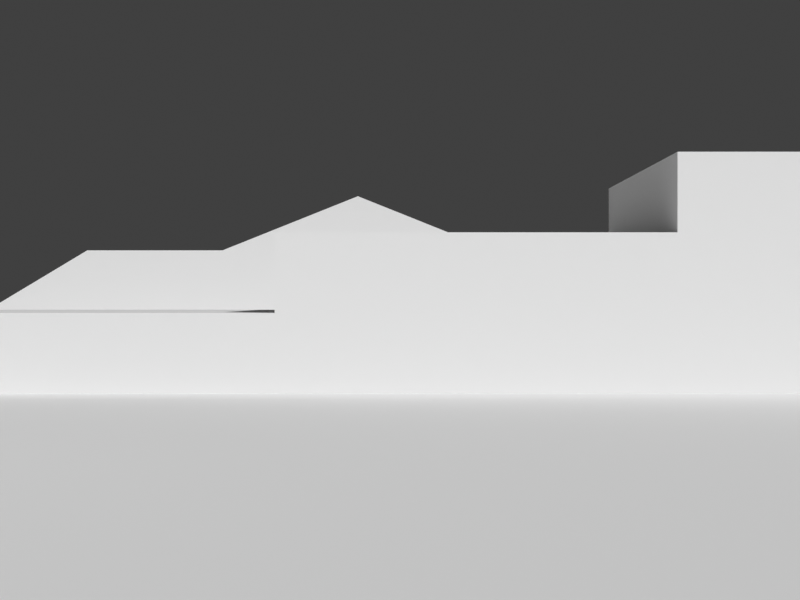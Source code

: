 # Source: ability_testing.blend  (saved by Blender 4.2.66; exported with 4.5.12 LTS)
import bpy
from mathutils import Matrix  # noqa: F401  (used for matrix-valued properties, if any)

bpy.ops.wm.read_factory_settings(use_empty=True)
scene = bpy.context.scene
scene.name = 'Scene'

# ---- collections
col_collection = bpy.data.collections.new('Collection'); scene.collection.children.link(col_collection)
col_cutscene = bpy.data.collections.new('Cutscene'); scene.collection.children.link(col_cutscene)

# ---- materials (node trees are filled in below, after node groups)
mat_checker = bpy.data.materials.new('checker')
mat_bar_test = bpy.data.materials.new('bar_test')
mat_terraintest_water = bpy.data.materials.new('terraintest_water')

# ---- material node trees

# ---- world
world_world = bpy.data.worlds.new('World'); scene.world = world_world
world_world.use_nodes = True; world_world.node_tree.nodes.clear()
_N = world_world.node_tree.nodes; _L = world_world.node_tree.links
n0 = _N.new('ShaderNodeOutputWorld'); n0.name = 'World Output'; n0.location = (300, 300)
n1 = _N.new('ShaderNodeBackground'); n1.name = 'Background'; n1.location = (10, 300)
n1.inputs[0].default_value = (0.05088, 0.05088, 0.05088, 1.0)
_L.new(n1.outputs[0], n0.inputs[0])
n0.is_active_output = True
world_world.color = (0.05088, 0.05088, 0.05088)
world_world.sun_shadow_jitter_overblur = 0.0

# ---- cameras
cam_camera = bpy.data.cameras.new('Camera')
cam_camera.lens = 55.0

# ---- meshes
me_plane = bpy.data.meshes.new('Plane')
me_plane.from_pydata([(-20.0, -20.0, 0.0), (20.0, -20.0, 0.0), (-20.0, 20.0, 0.0), (20.0, 20.0, 0.0), (-15.0, -20.0, 0.0), (-10.0, -20.0, 0.0), (-5.0, -20.0, 0.0), (0.0, -20.0, 0.0), (5.0, -20.0, 0.0), (10.0, -20.0, 0.0), (15.0, -20.0, 0.0), (15.0, 20.0, 0.0), (10.0, 20.0, 0.0), (5.0, 20.0, 0.0), (0.0, 20.0, 0.0), (-5.0, 20.0, 0.0), (-10.0, 20.0, 0.0), (-15.0, 20.0, 0.0), (-20.0, 15.0, 0.0), (-20.0, 10.0, 0.0), (-20.0, 5.0, 0.0), (-20.0, 0.0, 0.0), (-20.0, -5.0, 0.0), (-20.0, -10.0, 0.0), (-20.0, -15.0, 0.0), (20.0, -15.0, 0.0), (20.0, -10.0, 0.0), (20.0, -5.0, 0.0), (20.0, 0.0, 0.0), (20.0, 5.0, 0.0), (20.0, 10.0, 0.0), (20.0, 15.0, 0.0), (-15.0, -15.0, 0.0), (-15.0, -10.0, 0.0), (-5.0, -15.0, 3.0), (-15.0, 0.0, 0.0), (-15.0, 5.0, 0.0), (-15.0, 10.0, 0.0), (-15.0, 15.0, 0.0), (-10.0, -15.0, 0.0), (-10.0, -10.0, 0.0), (-10.0, -10.0, 3.0), (-5.0, -15.0, 0.0), (-5.0, -10.0, 0.0), (-5.0, 0.0, 0.0), (-5.0, 5.0, 0.0), (-5.0, 10.0, 0.0), (-5.0, 15.0, 0.0), (0.0, -15.0, 0.0), (0.0, -10.0, 0.0), (0.0, -5.0, 0.0), (0.0, 0.0, 0.0), (0.0, 5.0, 0.0), (0.0, 10.0, 0.0), (0.0, 15.0, 0.0), (5.0, -15.0, 0.0), (5.0, -10.0, 0.0), (5.0, -5.0, 0.0), (5.0, 0.0, 0.0), (5.0, 5.0, 0.0), (5.0, 10.0, 0.0), (5.0, 15.0, 0.0), (10.0, -5.0, 0.0), (10.0, 0.0, 0.0), (10.0, 5.0, 0.0), (10.0, 10.0, 0.0), (10.0, 15.0, 0.0), (15.0, -15.0, 0.0), (15.0, -10.0, 0.0), (15.0, -5.0, 0.0), (15.0, 0.0, 0.0), (15.0, 5.0, 0.0), (15.0, 10.0, 0.0), (15.0, 15.0, 0.0), (-15.0, 0.0, 1.0), (-15.0, 5.0, 3.0), (-15.0, 10.0, 6.0), (-15.0, 15.0, 10.0), (-10.0, -15.0, 3.0), (-10.0, 0.0, 1.0), (-10.0, 5.0, 3.0), (-10.0, 10.0, 6.0), (-10.0, 15.0, 10.0), (-10.0, 15.0, 0.0), (-10.0, 10.0, 0.0), (-10.0, 5.0, 0.0), (-10.0, 0.0, 0.0), (-5.0, -5.0, 0.0), (-15.0, -5.0, 0.0), (-10.0, -5.0, 0.0), (-5.0, -10.0, 3.0), (0.0, -15.0, 5.0), (0.0, -10.0, 5.0), (5.0, -15.0, 3.0), (5.0, -10.0, 3.0), (10.0, -15.0, 0.0), (10.0, -10.0, 0.0), (15.0, 20.0, 1.0), (10.0, 20.0, 1.0), (5.0, 20.0, 1.0), (0.0, 20.0, 1.0), (-5.0, 20.0, 1.0), (-5.0, 15.0, 1.0), (0.0, 15.0, 1.0), (5.0, 15.0, 1.0), (10.0, 15.0, 1.0), (15.0, 15.0, 1.0), (15.0, 20.0, 2.0), (10.0, 20.0, 2.0), (5.0, 20.0, 2.0), (0.0, 20.0, 2.0), (0.0, 15.0, 2.0), (5.0, 15.0, 2.0), (10.0, 15.0, 2.0), (15.0, 15.0, 2.0), (15.0, 20.0, 3.0), (10.0, 20.0, 3.0), (5.0, 20.0, 3.0), (5.0, 15.0, 3.0), (10.0, 15.0, 3.0), (15.0, 15.0, 3.0), (15.0, 20.0, 4.0), (10.0, 20.0, 4.0), (10.0, 15.0, 4.0), (15.0, 15.0, 4.0), (10.0, 10.0, -4.0), (10.0, 15.0, -4.0), (15.0, 10.0, -4.0), (15.0, 15.0, -4.0), (-5.0, 10.0, 6.0), (25.0, -20.0, 0.0), (25.0, 20.0, 0.0), (25.0, -15.0, 0.0), (25.0, -10.0, 0.0), (25.0, -5.0, 0.0), (25.0, 0.0, 0.0), (25.0, 5.0, 0.0), (25.0, 10.0, 0.0), (25.0, 15.0, 0.0), (30.0, -20.0, 0.0), (30.0, 20.0, 0.0), (30.0, -15.0, 0.0), (30.0, -10.0, 0.0), (30.0, -5.0, 0.0), (30.0, 0.0, 0.0), (30.0, 5.0, 0.0), (30.0, 10.0, 0.0), (30.0, 15.0, 0.0), (35.0, -20.0, 0.0), (35.0, 20.0, 0.0), (35.0, -15.0, 0.0), (35.0, -10.0, 0.0), (35.0, -5.0, 0.0), (35.0, 0.0, 0.0), (35.0, 5.0, 0.0), (35.0, 10.0, 0.0), (35.0, 15.0, 0.0), (40.0, -20.0, 0.0), (40.0, 20.0, 0.0), (40.0, -15.0, 0.0), (40.0, -10.0, 0.0), (40.0, -5.0, 0.0), (40.0, 0.0, 0.0), (40.0, 5.0, 0.0), (40.0, 10.0, 0.0), (40.0, 15.0, 0.0), (45.0, -20.0, 0.0), (45.0, 20.0, 0.0), (45.0, -15.0, 0.0), (45.0, -10.0, 0.0), (45.0, -5.0, 0.0), (45.0, 0.0, 0.0), (45.0, 5.0, 0.0), (45.0, 10.0, 0.0), (45.0, 15.0, 0.0), (50.0, -20.0, 0.0), (50.0, 20.0, 0.0), (50.0, -15.0, 0.0), (50.0, -10.0, 0.0), (50.0, -5.0, 0.0), (50.0, 0.0, 0.0), (50.0, 5.0, 0.0), (50.0, 10.0, 0.0), (50.0, 15.0, 0.0)], [], [(73, 31, 3, 11), (18, 38, 17, 2), (38, 83, 16, 17), (83, 47, 15, 16), (15, 47, 102, 101), (11, 12, 98, 97), (14, 15, 101, 100), (66, 73, 106, 105), (9, 10, 67, 95), (95, 67, 68, 96), (96, 68, 69, 62), (62, 69, 70, 63), (63, 70, 71, 64), (64, 71, 72, 65), (72, 73, 128, 127), (8, 9, 95, 55), (42, 48, 91, 34), (56, 96, 62, 57), (57, 62, 63, 58), (58, 63, 64, 59), (59, 64, 65, 60), (60, 65, 66, 61), (7, 8, 55, 48), (48, 55, 93, 91), (49, 56, 57, 50), (50, 57, 58, 51), (51, 58, 59, 52), (52, 59, 60, 53), (53, 60, 61, 54), (6, 7, 48, 42), (32, 39, 78), (43, 49, 50, 87), (87, 50, 51, 44), (44, 51, 52, 45), (45, 52, 53, 46), (46, 53, 54, 47), (5, 6, 42, 39), (55, 95, 93), (40, 43, 87, 89), (82, 81, 84, 83), (37, 36, 75, 76), (83, 38, 77, 82), (44, 45, 85, 86), (4, 5, 39, 32), (39, 42, 34, 78), (33, 40, 89, 88), (36, 35, 74, 75), (0, 4, 32, 24), (24, 32, 33, 23), (23, 33, 88, 22), (22, 88, 35, 21), (21, 35, 36, 20), (20, 36, 37, 19), (19, 37, 38, 18), (10, 1, 25, 67), (67, 25, 26, 68), (68, 26, 27, 69), (69, 27, 28, 70), (70, 28, 29, 71), (71, 29, 30, 72), (72, 30, 31, 73), (84, 81, 80, 85), (46, 47, 83, 84), (87, 44, 86, 89), (88, 89, 79, 74), (74, 79, 80, 75), (75, 80, 81, 76), (76, 81, 82, 77), (38, 37, 76, 77), (35, 88, 74), (45, 46, 84, 85), (85, 80, 79, 86), (86, 79, 89), (93, 95, 96, 94), (91, 93, 94, 92), (34, 91, 92, 90), (78, 34, 90, 41), (32, 78, 41, 33), (43, 40, 41, 90), (96, 56, 94), (40, 33, 41), (56, 49, 92, 94), (49, 43, 90, 92), (102, 103, 100, 101), (97, 98, 108, 107), (103, 104, 112, 111), (99, 100, 110, 109), (47, 54, 103, 102), (73, 11, 97, 106), (12, 13, 99, 98), (61, 66, 105, 104), (54, 61, 104, 103), (13, 14, 100, 99), (111, 112, 109, 110), (109, 112, 118, 117), (114, 107, 115, 120), (105, 106, 114, 113), (100, 103, 111, 110), (98, 99, 109, 108), (104, 105, 113, 112), (106, 97, 107, 114), (118, 119, 116, 117), (120, 115, 121, 124), (107, 108, 116, 115), (113, 114, 120, 119), (108, 109, 117, 116), (112, 113, 119, 118), (123, 124, 121, 122), (115, 116, 122, 121), (119, 120, 124, 123), (116, 119, 123, 122), (125, 127, 128, 126), (73, 66, 126, 128), (66, 65, 125, 126), (65, 72, 127, 125), (46, 129, 81, 84), (31, 30, 137, 138), (29, 28, 135, 136), (3, 31, 138, 131), (27, 26, 133, 134), (25, 1, 130, 132), (30, 29, 136, 137), (28, 27, 134, 135), (26, 25, 132, 133), (136, 135, 144, 145), (134, 133, 142, 143), (132, 130, 139, 141), (137, 136, 145, 146), (135, 134, 143, 144), (133, 132, 141, 142), (131, 138, 147, 140), (138, 137, 146, 147), (146, 145, 154, 155), (144, 143, 152, 153), (142, 141, 150, 151), (140, 147, 156, 149), (147, 146, 155, 156), (145, 144, 153, 154), (143, 142, 151, 152), (141, 139, 148, 150), (153, 152, 161, 162), (151, 150, 159, 160), (149, 156, 165, 158), (156, 155, 164, 165), (154, 153, 162, 163), (152, 151, 160, 161), (150, 148, 157, 159), (155, 154, 163, 164), (165, 164, 173, 174), (163, 162, 171, 172), (161, 160, 169, 170), (159, 157, 166, 168), (164, 163, 172, 173), (162, 161, 170, 171), (160, 159, 168, 169), (158, 165, 174, 167), (170, 169, 178, 179), (168, 166, 175, 177), (173, 172, 181, 182), (171, 170, 179, 180), (169, 168, 177, 178), (167, 174, 183, 176), (174, 173, 182, 183), (172, 171, 180, 181)])
me_plane.polygons.foreach_set('material_index', [0, 0, 0, 0, 0, 0, 0, 0, 0, 0, 0, 0, 0, 0, 0, 0, 0, 0, 0, 0, 0, 0, 0, 0, 0, 0, 0, 0, 0, 0, 0, 0, 0, 0, 0, 0, 0, 0, 0, 0, 0, 0, 0, 0, 0, 0, 0, 0, 0, 0, 0, 0, 0, 0, 0, 0, 0, 0, 0, 0, 0, 0, 0, 0, 0, 0, 0, 0, 0, 0, 0, 0, 0, 0, 0, 0, 0, 0, 0, 0, 0, 0, 0, 0, 0, 0, 0, 0, 0, 0, 0, 0, 0, 0, 0, 0, 0, 0, 0, 0, 0, 0, 0, 0, 0, 0, 0, 0, 0, 0, 0, 0, 0, 0, 0, 1, 0, 0, 0, 0, 0, 0, 0, 0, 0, 0, 0, 0, 0, 0, 0, 0, 0, 0, 0, 0, 0, 0, 0, 0, 0, 0, 0, 0, 0, 0, 0, 0, 0, 0, 0, 0, 0, 0, 0, 0, 0, 0, 0, 0, 0, 0, 0, 0])
_uv = me_plane.uv_layers.new(name='UVMap')
_uv.uv.foreach_set('vector', [8.838, 8.549, 11.34, 8.549, 11.34, 11.05, 8.838, 11.05, -8.662, 8.549, -6.162, 8.549, -6.162, 11.05, -8.662, 11.05, -6.162, 8.549, -3.662, 8.549, -3.662, 11.05, -6.162, 11.05, -3.662, 8.549, -1.162, 8.549, -1.162, 11.05, -3.662, 11.05, 1.874, -0.5734, -0.626, -0.5734, -0.626, -0.07343, 1.874, -0.07343, 4.374, -0.5734, 1.874, -0.5734, 1.874, -0.07343, 4.374, -0.07343, -3.126, -0.5734, -5.626, -0.5734, -5.626, -0.07343, -3.126, -0.07343, 1.874, -0.5734, 4.374, -0.5734, 4.374, -0.07343, 1.874, -0.07343, 6.338, -8.951, 8.838, -8.951, 8.838, -6.451, 6.338, -6.451, 6.338, -6.451, 8.838, -6.451, 8.838, -3.951, 6.338, -3.951, 6.338, -3.951, 8.838, -3.951, 8.838, -1.451, 6.338, -1.451, 6.338, -1.451, 8.838, -1.451, 8.838, 1.049, 6.338, 1.049, 6.338, 1.049, 8.838, 1.049, 8.838, 3.549, 6.338, 3.549, 6.338, 3.549, 8.838, 3.549, 8.838, 6.049, 6.338, 6.049, -0.75, 1.5, 1.75, 1.5, 1.75, -0.5, -0.75, -0.5, 3.838, -8.951, 6.338, -8.951, 6.338, -6.451, 3.838, -6.451, -1.162, 0.1284, 1.338, 0.1284, 1.338, 2.628, -1.162, 1.628, 3.838, -3.951, 6.338, -3.951, 6.338, -1.451, 3.838, -1.451, 3.838, -1.451, 6.338, -1.451, 6.338, 1.049, 3.838, 1.049, 3.838, 1.049, 6.338, 1.049, 6.338, 3.549, 3.838, 3.549, 3.838, 3.549, 6.338, 3.549, 6.338, 6.049, 3.838, 6.049, 3.838, 6.049, 6.338, 6.049, 6.338, 8.549, 3.838, 8.549, 1.338, -8.951, 3.838, -8.951, 3.838, -6.451, 1.338, -6.451, 1.338, 0.1284, 3.838, 0.1284, 3.838, 1.628, 1.338, 2.628, 1.338, -3.951, 3.838, -3.951, 3.838, -1.451, 1.338, -1.451, 1.338, -1.451, 3.838, -1.451, 3.838, 1.049, 1.338, 1.049, 1.338, 1.049, 3.838, 1.049, 3.838, 3.549, 1.338, 3.549, 1.338, 3.549, 3.838, 3.549, 3.838, 6.049, 1.338, 6.049, 1.338, 6.049, 3.838, 6.049, 3.838, 8.549, 1.338, 8.549, -1.162, -8.951, 1.338, -8.951, 1.338, -6.451, -1.162, -6.451, -6.162, 0.1284, -3.662, 0.1284, -3.662, 1.628, -1.162, -3.951, 1.338, -3.951, 1.338, -1.451, -1.162, -1.451, -1.162, -1.451, 1.338, -1.451, 1.338, 1.049, -1.162, 1.049, -1.162, 1.049, 1.338, 1.049, 1.338, 3.549, -1.162, 3.549, -1.162, 3.549, 1.338, 3.549, 1.338, 6.049, -1.162, 6.049, -1.162, 6.049, 1.338, 6.049, 1.338, 8.549, -1.162, 8.549, -3.662, -8.951, -1.162, -8.951, -1.162, -6.451, -3.662, -6.451, 3.838, 0.1284, 6.338, 0.1284, 3.838, 1.628, -3.662, -3.951, -1.162, -3.951, -1.162, -1.451, -3.662, -1.451, 8.549, 5.128, 6.049, 3.128, 6.049, 0.1284, 8.549, 0.1284, 6.049, 0.1284, 3.549, 0.1284, 3.549, 1.628, 6.049, 3.128, -3.662, 0.1284, -6.162, 0.1284, -6.162, 5.128, -3.662, 5.128, -1.162, 1.049, -1.162, 3.549, -3.662, 3.549, -3.662, 1.049, -6.162, -8.951, -3.662, -8.951, -3.662, -6.451, -6.162, -6.451, -3.662, 0.1284, -1.162, 0.1284, -1.162, 1.628, -3.662, 1.628, -6.162, -3.951, -3.662, -3.951, -3.662, -1.451, -6.162, -1.451, 3.549, 0.1284, 1.049, 0.1284, 1.049, 0.6284, 3.549, 1.628, -8.662, -8.951, -6.162, -8.951, -6.162, -6.451, -8.662, -6.451, -8.662, -6.451, -6.162, -6.451, -6.162, -3.951, -8.662, -3.951, -8.662, -3.951, -6.162, -3.951, -6.162, -1.451, -8.662, -1.451, -8.662, -1.451, -6.162, -1.451, -6.162, 1.049, -8.662, 1.049, -8.662, 1.049, -6.162, 1.049, -6.162, 3.549, -8.662, 3.549, -8.662, 3.549, -6.162, 3.549, -6.162, 6.049, -8.662, 6.049, -8.662, 6.049, -6.162, 6.049, -6.162, 8.549, -8.662, 8.549, 8.838, -8.951, 11.34, -8.951, 11.34, -6.451, 8.838, -6.451, 8.838, -6.451, 11.34, -6.451, 11.34, -3.951, 8.838, -3.951, 8.838, -3.951, 11.34, -3.951, 11.34, -1.451, 8.838, -1.451, 8.838, -1.451, 11.34, -1.451, 11.34, 1.049, 8.838, 1.049, 8.838, 1.049, 11.34, 1.049, 11.34, 3.549, 8.838, 3.549, 8.838, 3.549, 11.34, 3.549, 11.34, 6.049, 8.838, 6.049, 8.838, 6.049, 11.34, 6.049, 11.34, 8.549, 8.838, 8.549, 6.049, 0.1284, 6.049, 3.128, 3.549, 1.628, 3.549, 0.1284, -1.162, 6.049, -1.162, 8.549, -3.662, 8.549, -3.662, 6.049, -1.162, -1.451, -1.162, 1.049, -3.662, 1.049, -3.662, -1.451, -6.162, -1.451, -3.662, -1.451, -3.662, 1.049, -6.162, 1.049, -6.162, 1.049, -3.662, 1.049, -3.662, 3.549, -6.162, 3.549, -6.162, 3.549, -3.662, 3.549, -3.662, 6.049, -6.162, 6.049, -6.162, 6.049, -3.662, 6.049, -3.662, 8.549, -6.162, 8.549, 8.549, 0.1284, 6.049, 0.1284, 6.049, 3.128, 8.549, 5.128, 1.049, 0.1284, -1.451, 0.1284, 1.049, 0.6284, -1.162, 3.549, -1.162, 6.049, -3.662, 6.049, -3.662, 3.549, 3.549, 0.1284, 3.549, 1.628, 1.049, 0.6284, 1.049, 0.1284, 1.049, 0.1284, 1.049, 0.6284, -1.451, 0.1284, 3.838, -6.451, 6.338, -6.451, 6.338, -3.951, 3.838, -3.951, 1.338, -6.451, 3.838, -6.451, 3.838, -3.951, 1.338, -3.951, -1.162, -6.451, 1.338, -6.451, 1.338, -3.951, -1.162, -3.951, -3.662, -6.451, -1.162, -6.451, -1.162, -3.951, -3.662, -3.951, -6.162, -6.451, -3.662, -6.451, -3.662, -3.951, -6.162, -3.951, -1.162, 0.1284, -3.662, 0.1284, -3.662, 1.628, -1.162, 1.628, 6.338, 0.1284, 3.838, 0.1284, 3.838, 1.628, -3.662, 0.1284, -6.162, 0.1284, -3.662, 1.628, 3.838, 0.1284, 1.338, 0.1284, 1.338, 2.628, 3.838, 1.628, 1.338, 0.1284, -1.162, 0.1284, -1.162, 1.628, 1.338, 2.628, -5.626, -0.9484, -3.126, -0.9484, -3.126, 1.552, -5.626, 1.552, 4.374, -0.07343, 1.874, -0.07343, 1.874, 0.4266, 4.374, 0.4266, -3.126, -0.07343, -0.626, -0.07343, -0.626, 0.4266, -3.126, 0.4266, -0.626, -0.07343, -3.126, -0.07343, -3.126, 0.4266, -0.626, 0.4266, -5.626, -0.5734, -3.126, -0.5734, -3.126, -0.07343, -5.626, -0.07343, -0.626, -0.5734, 1.874, -0.5734, 1.874, -0.07343, -0.626, -0.07343, 1.874, -0.5734, -0.626, -0.5734, -0.626, -0.07343, 1.874, -0.07343, -0.626, -0.5734, 1.874, -0.5734, 1.874, -0.07343, -0.626, -0.07343, -3.126, -0.5734, -0.626, -0.5734, -0.626, -0.07343, -3.126, -0.07343, -0.626, -0.5734, -3.126, -0.5734, -3.126, -0.07343, -0.626, -0.07343, -3.126, -0.9484, -0.626, -0.9484, -0.626, 1.552, -3.126, 1.552, 1.874, 0.4266, -0.626, 0.4266, -0.626, 0.9266, 1.874, 0.9266, -0.626, 0.4266, 1.874, 0.4266, 1.874, 0.9266, -0.626, 0.9266, 1.874, -0.07343, 4.374, -0.07343, 4.374, 0.4266, 1.874, 0.4266, 1.874, -0.07343, -0.626, -0.07343, -0.626, 0.4266, 1.874, 0.4266, 1.874, -0.07343, -0.626, -0.07343, -0.626, 0.4266, 1.874, 0.4266, -0.626, -0.07343, 1.874, -0.07343, 1.874, 0.4266, -0.626, 0.4266, -0.626, -0.07343, 1.874, -0.07343, 1.874, 0.4266, -0.626, 0.4266, -0.626, -0.9484, 1.874, -0.9484, 1.874, 1.552, -0.626, 1.552, -0.626, 0.9266, 1.874, 0.9266, 1.874, 1.427, -0.626, 1.427, 4.374, 0.4266, 1.874, 0.4266, 1.874, 0.9266, 4.374, 0.9266, 1.874, 0.4266, 4.374, 0.4266, 4.374, 0.9266, 1.874, 0.9266, 1.874, 0.4266, -0.626, 0.4266, -0.626, 0.9266, 1.874, 0.9266, -0.626, 0.4266, 1.874, 0.4266, 1.874, 0.9266, -0.626, 0.9266, 1.874, -0.9484, 4.374, -0.9484, 4.374, 1.552, 1.874, 1.552, 4.374, 0.9266, 1.874, 0.9266, 1.874, 1.427, 4.374, 1.427, 1.874, 0.9266, 4.374, 0.9266, 4.374, 1.427, 1.874, 1.427, 1.874, 0.9266, -0.626, 0.9266, -0.626, 1.427, 1.874, 1.427, 6.338, 6.049, 8.838, 6.049, 8.838, 8.549, 6.338, 8.549, 1.75, 1.5, -0.75, 1.5, -0.75, -0.5, 1.75, -0.5, 1.75, 1.5, -0.75, 1.5, -0.75, -0.5, 1.75, -0.5, -0.75, 1.5, 1.75, 1.5, 1.75, -0.5, -0.75, -0.5, 4.5, -3.5, 4.5, 4.5, -3.5, 4.5, -3.5, -3.5, -6.34, 6.837, -6.34, 4.571, -4.074, 4.571, -4.074, 6.837, -6.34, 2.305, -6.34, 0.03928, -4.074, 0.03928, -4.074, 2.305, -6.34, 9.103, -6.34, 6.837, -4.074, 6.837, -4.074, 9.103, -6.34, -2.227, -6.34, -4.492, -4.074, -4.492, -4.074, -2.227, -6.34, -6.758, -6.34, -9.024, -4.074, -9.024, -4.074, -6.758, -6.34, 4.571, -6.34, 2.305, -4.074, 2.305, -4.074, 4.571, -6.34, 0.03928, -6.34, -2.227, -4.074, -2.227, -4.074, 0.03928, -6.34, -4.492, -6.34, -6.758, -4.074, -6.758, -4.074, -4.492, -4.074, 2.305, -4.074, 0.03928, -1.808, 0.03928, -1.808, 2.305, -4.074, -2.227, -4.074, -4.492, -1.808, -4.492, -1.808, -2.227, -4.074, -6.758, -4.074, -9.024, -1.808, -9.024, -1.808, -6.758, -4.074, 4.571, -4.074, 2.305, -1.808, 2.305, -1.808, 4.571, -4.074, 0.03928, -4.074, -2.227, -1.808, -2.227, -1.808, 0.03928, -4.074, -4.492, -4.074, -6.758, -1.808, -6.758, -1.808, -4.492, -4.074, 9.103, -4.074, 6.837, -1.808, 6.837, -1.808, 9.103, -4.074, 6.837, -4.074, 4.571, -1.808, 4.571, -1.808, 6.837, -1.808, 4.571, -1.808, 2.305, 0.4577, 2.305, 0.4577, 4.571, -1.808, 0.03928, -1.808, -2.227, 0.4577, -2.227, 0.4577, 0.03928, -1.808, -4.492, -1.808, -6.758, 0.4577, -6.758, 0.4577, -4.492, -1.808, 9.103, -1.808, 6.837, 0.4577, 6.837, 0.4577, 9.103, -1.808, 6.837, -1.808, 4.571, 0.4577, 4.571, 0.4577, 6.837, -1.808, 2.305, -1.808, 0.03928, 0.4577, 0.03928, 0.4577, 2.305, -1.808, -2.227, -1.808, -4.492, 0.4577, -4.492, 0.4577, -2.227, -1.808, -6.758, -1.808, -9.024, 0.4577, -9.024, 0.4577, -6.758, 0.4577, 0.03928, 0.4577, -2.227, 2.724, -2.227, 2.724, 0.03928, 0.4577, -4.492, 0.4577, -6.758, 2.724, -6.758, 2.724, -4.492, 0.4577, 9.103, 0.4577, 6.837, 2.724, 6.837, 2.724, 9.103, 0.4577, 6.837, 0.4577, 4.571, 2.724, 4.571, 2.724, 6.837, 0.4577, 2.305, 0.4577, 0.03928, 2.724, 0.03928, 2.724, 2.305, 0.4577, -2.227, 0.4577, -4.492, 2.724, -4.492, 2.724, -2.227, 0.4577, -6.758, 0.4577, -9.024, 2.724, -9.024, 2.724, -6.758, 0.4577, 4.571, 0.4577, 2.305, 2.724, 2.305, 2.724, 4.571, 2.724, 6.837, 2.724, 4.571, 4.989, 4.571, 4.989, 6.837, 2.724, 2.305, 2.724, 0.03928, 4.989, 0.03928, 4.989, 2.305, 2.724, -2.227, 2.724, -4.492, 4.989, -4.492, 4.989, -2.227, 2.724, -6.758, 2.724, -9.024, 4.989, -9.024, 4.989, -6.758, 2.724, 4.571, 2.724, 2.305, 4.989, 2.305, 4.989, 4.571, 2.724, 0.03928, 2.724, -2.227, 4.989, -2.227, 4.989, 0.03928, 2.724, -4.492, 2.724, -6.758, 4.989, -6.758, 4.989, -4.492, 2.724, 9.103, 2.724, 6.837, 4.989, 6.837, 4.989, 9.103, 4.989, -2.227, 4.989, -4.492, 7.255, -4.492, 7.255, -2.227, 4.989, -6.758, 4.989, -9.024, 7.255, -9.024, 7.255, -6.758, 4.989, 4.571, 4.989, 2.305, 7.255, 2.305, 7.255, 4.571, 4.989, 0.03928, 4.989, -2.227, 7.255, -2.227, 7.255, 0.03928, 4.989, -4.492, 4.989, -6.758, 7.255, -6.758, 7.255, -4.492, 4.989, 9.103, 4.989, 6.837, 7.255, 6.837, 7.255, 9.103, 4.989, 6.837, 4.989, 4.571, 7.255, 4.571, 7.255, 6.837, 4.989, 2.305, 4.989, 0.03928, 7.255, 0.03928, 7.255, 2.305])
_ca = me_plane.color_attributes.new('Col', 'FLOAT_COLOR', 'POINT')
_ca.data.foreach_set('color', [0.8288, 0.8288, 0.8288, 1.0, 1.0, 1.0, 1.0, 1.0, 1.0, 1.0, 1.0, 1.0, 1.0, 1.0, 1.0, 1.0, 0.8502, 0.8502, 0.8502, 1.0, 0.8716, 0.8716, 0.8716, 1.0, 0.893, 0.893, 0.893, 1.0, 0.9144, 0.9144, 0.9144, 1.0, 0.9358, 0.9358, 0.9358, 1.0, 0.9572, 0.9572, 0.9572, 1.0, 0.9786, 0.9786, 0.9786, 1.0, 1.0, 1.0, 1.0, 1.0, 1.0, 1.0, 1.0, 1.0, 1.0, 1.0, 1.0, 1.0, 1.0, 1.0, 1.0, 1.0, 1.0, 1.0, 1.0, 1.0, 1.0, 1.0, 1.0, 1.0, 1.0, 1.0, 1.0, 1.0, 0.9786, 0.9786, 0.9786, 1.0, 0.9572, 0.9572, 0.9572, 1.0, 0.9358, 0.9358, 0.9358, 1.0, 0.9144, 0.9144, 0.9144, 1.0, 0.8952, 0.8953, 0.8953, 1.0, 1.0, 1.0, 1.0, 1.0, 0.8608, 0.8608, 0.8608, 1.0, 1.0, 1.0, 1.0, 1.0, 1.0, 1.0, 1.0, 1.0, 1.0, 1.0, 1.0, 1.0, 1.0, 1.0, 1.0, 1.0, 1.0, 1.0, 1.0, 1.0, 1.0, 1.0, 1.0, 1.0, 1.0, 1.0, 1.0, 1.0, 1.0, 1.0, 1.0, 1.0, 1.0, 1.0, 1.0, 1.0, 0.953, 0.953, 0.953, 1.0, 0.9251, 0.9251, 0.9251, 1.0, 0.9438, 0.9438, 0.9438, 1.0, 0.9625, 0.9626, 0.9626, 1.0, 0.9813, 0.9813, 0.9813, 1.0, 1.0, 1.0, 1.0, 1.0, 1.0, 1.0, 1.0, 1.0, 1.0, 1.0, 1.0, 1.0, 0.953, 0.953, 0.953, 1.0, 1.0, 1.0, 1.0, 1.0, 0.9465, 0.9465, 0.9465, 1.0, 0.9599, 0.9599, 0.9599, 1.0, 0.9732, 0.9733, 0.9733, 1.0, 0.9866, 0.9866, 0.9866, 1.0, 1.0, 1.0, 1.0, 1.0, 1.0, 1.0, 1.0, 1.0, 1.0, 1.0, 1.0, 1.0, 0.9572, 0.9572, 0.9572, 1.0, 0.9679, 0.9679, 0.9679, 1.0, 0.9786, 0.9786, 0.9786, 1.0, 0.9893, 0.9893, 0.9893, 1.0, 0.9438, 0.9438, 0.9438, 1.0, 0.9519, 0.9519, 0.9519, 1.0, 0.9599, 0.9599, 0.9599, 1.0, 0.9679, 0.9679, 0.9679, 1.0, 0.9759, 0.9759, 0.9759, 1.0, 0.9839, 0.984, 0.984, 1.0, 0.992, 0.992, 0.992, 1.0, 0.9732, 0.9733, 0.9733, 1.0, 0.9786, 0.9786, 0.9786, 1.0, 0.9839, 0.984, 0.984, 1.0, 0.9893, 0.9893, 0.9893, 1.0, 0.9946, 0.9946, 0.9946, 1.0, 0.9813, 0.9813, 0.9813, 1.0, 0.9839, 0.984, 0.984, 1.0, 0.9866, 0.9866, 0.9866, 1.0, 0.9893, 0.9893, 0.9893, 1.0, 0.992, 0.992, 0.992, 1.0, 0.9946, 0.9946, 0.9946, 1.0, 0.9973, 0.9973, 0.9973, 1.0, 0.9999, 0.7865, 0.04275, 1.0, 1.0, 0.2836, 0.01305, 1.0, 0.9998, 0.06091, 0.006041, 1.0, 0.505, 0.005171, 0.02113, 1.0, 1.0, 1.0, 1.0, 1.0, 1.0, 0.7863, 0.03239, 1.0, 1.0, 0.2836, 0.01221, 1.0, 1.0, 0.06088, 0.005491, 1.0, 0.505, 0.004859, 0.02105, 1.0, 0.9866, 0.9866, 0.9866, 1.0, 0.9732, 0.9733, 0.9733, 1.0, 0.9599, 0.9599, 0.9599, 1.0, 0.9465, 0.9465, 0.9465, 1.0, 0.5589, 1.0, 0.01114, 1.0, 1.0, 1.0, 1.0, 1.0, 0.5589, 1.0, 0.01114, 1.0, 1.0, 1.0, 1.0, 1.0, 1.0, 1.0, 1.0, 1.0, 1.0, 1.0, 1.0, 1.0, 0.9438, 0.9438, 0.9438, 1.0, 0.9519, 0.9519, 0.9519, 1.0, 0.9626, 0.9626, 0.9626, 1.0, 0.9679, 0.9679, 0.9679, 1.0, 1.0, 1.0, 1.0, 1.0, 1.0, 1.0, 1.0, 1.0, 1.0, 1.0, 1.0, 1.0, 1.0, 1.0, 1.0, 1.0, 1.0, 1.0, 1.0, 1.0, 0.9866, 0.9866, 0.9866, 1.0, 0.9893, 0.9893, 0.9893, 1.0, 0.992, 0.992, 0.992, 1.0, 0.9946, 0.9946, 0.9946, 1.0, 0.9973, 0.9973, 0.9973, 1.0, 1.0, 1.0, 1.0, 1.0, 1.0, 1.0, 1.0, 1.0, 1.0, 1.0, 1.0, 1.0, 1.0, 1.0, 1.0, 1.0, 0.9893, 0.9893, 0.9893, 1.0, 0.992, 0.992, 0.992, 1.0, 0.9946, 0.9946, 0.9946, 1.0, 0.9973, 0.9973, 0.9973, 1.0, 1.0, 1.0, 1.0, 1.0, 1.0, 1.0, 1.0, 1.0, 1.0, 1.0, 1.0, 1.0, 0.992, 0.992, 0.992, 1.0, 0.9946, 0.9946, 0.9946, 1.0, 0.9973, 0.9973, 0.9973, 1.0, 1.0, 1.0, 1.0, 1.0, 1.0, 1.0, 1.0, 1.0, 0.9946, 0.9946, 0.9946, 1.0, 0.9973, 0.9973, 0.9973, 1.0, 0.9893, 0.9893, 0.9893, 1.0, 0.9946, 0.9946, 0.9946, 1.0, 0.9946, 0.9946, 0.9946, 1.0, 0.9973, 0.9973, 0.9973, 1.0, 1.0, 0.06088, 0.005491, 1.0, 1.0, 1.0, 1.0, 1.0, 1.0, 1.0, 1.0, 1.0, 1.0, 1.0, 1.0, 1.0, 1.0, 1.0, 1.0, 1.0, 1.0, 1.0, 1.0, 1.0, 1.0, 1.0, 1.0, 1.0, 1.0, 1.0, 1.0, 1.0, 1.0, 1.0, 1.0, 1.0, 1.0, 1.0, 1.0, 1.0, 1.0, 1.0, 1.0, 1.0, 1.0, 1.0, 1.0, 1.0, 1.0, 1.0, 1.0, 1.0, 1.0, 1.0, 1.0, 1.0, 1.0, 1.0, 1.0, 1.0, 1.0, 1.0, 1.0, 1.0, 1.0, 1.0, 1.0, 1.0, 1.0, 1.0, 1.0, 1.0, 1.0, 1.0, 1.0, 1.0, 1.0, 1.0, 1.0, 1.0, 1.0, 1.0, 1.0, 1.0, 1.0, 1.0, 1.0, 1.0, 1.0, 1.0, 1.0, 1.0, 1.0, 1.0, 1.0, 1.0, 1.0, 1.0, 1.0, 1.0, 1.0, 1.0, 1.0, 1.0, 1.0, 1.0, 1.0, 1.0, 1.0, 1.0, 1.0, 1.0, 1.0, 1.0, 1.0, 1.0, 1.0, 1.0, 1.0, 1.0, 1.0, 1.0, 1.0, 1.0, 1.0, 1.0, 1.0, 1.0, 1.0, 1.0, 1.0, 1.0, 1.0, 1.0, 1.0, 1.0, 1.0, 1.0, 1.0, 1.0, 1.0, 1.0, 1.0, 1.0, 1.0, 1.0, 1.0, 1.0, 1.0, 1.0, 1.0, 1.0, 1.0, 1.0, 1.0, 1.0, 1.0, 1.0, 1.0, 1.0, 1.0, 1.0, 1.0, 1.0, 1.0, 1.0, 1.0, 1.0, 1.0, 1.0, 1.0, 1.0, 1.0, 1.0, 1.0, 1.0, 1.0, 1.0, 1.0, 1.0, 1.0, 1.0, 1.0, 1.0, 1.0, 1.0, 1.0, 1.0, 1.0, 1.0, 1.0, 1.0, 1.0, 1.0, 1.0, 1.0, 1.0, 1.0, 1.0, 1.0, 1.0, 1.0, 1.0, 1.0, 1.0, 1.0, 1.0, 1.0, 1.0, 1.0, 1.0, 1.0, 1.0, 1.0, 1.0, 1.0, 1.0, 1.0, 1.0, 1.0])
_ca = me_plane.color_attributes.new('Alpha', 'FLOAT_COLOR', 'POINT')
_ca.data.foreach_set('color', [0.0, 0.0, 0.0, 1.0, 0.0, 0.0, 0.0, 1.0, 0.0, 0.0, 0.0, 1.0, 0.0, 0.0, 0.0, 1.0, 0.0, 0.0, 0.0, 1.0, 0.0, 0.0, 0.0, 1.0, 0.0, 0.0, 0.0, 1.0, 0.0, 0.0, 0.0, 1.0, 0.0, 0.0, 0.0, 1.0, 0.0, 0.0, 0.0, 1.0, 0.0, 0.0, 0.0, 1.0, 0.0, 0.0, 0.0, 1.0, 0.0, 0.0, 0.0, 1.0, 0.0, 0.0, 0.0, 1.0, 0.0, 0.0, 0.0, 1.0, 0.0, 0.0, 0.0, 1.0, 0.0, 0.0, 0.0, 1.0, 0.0, 0.0, 0.0, 1.0, 0.0, 0.0, 0.0, 1.0, 0.0, 0.0, 0.0, 1.0, 0.0, 0.0, 0.0, 1.0, 0.0, 0.0, 0.0, 1.0, 0.0, 0.0, 0.0, 1.0, 0.0, 0.0, 0.0, 1.0, 0.0, 0.0, 0.0, 1.0, 0.0, 0.0, 0.0, 1.0, 0.0, 0.0, 0.0, 1.0, 0.0, 0.0, 0.0, 1.0, 0.0, 0.0, 0.0, 1.0, 0.0, 0.0, 0.0, 1.0, 0.0, 0.0, 0.0, 1.0, 0.0, 0.0, 0.0, 1.0, 0.0, 0.0, 0.0, 1.0, 0.0, 0.0, 0.0, 1.0, 0.0, 0.0, 0.0, 1.0, 0.0, 0.0, 0.0, 1.0, 0.0, 0.0, 0.0, 1.0, 0.0, 0.0, 0.0, 1.0, 0.0, 0.0, 0.0, 1.0, 0.0, 0.0, 0.0, 1.0, 0.0, 0.0, 0.0, 1.0, 0.0, 0.0, 0.0, 1.0, 0.0, 0.0, 0.0, 1.0, 0.0, 0.0, 0.0, 1.0, 0.0, 0.0, 0.0, 1.0, 0.0, 0.0, 0.0, 1.0, 0.0, 0.0, 0.0, 1.0, 0.0, 0.0, 0.0, 1.0, 0.0, 0.0, 0.0, 1.0, 0.0, 0.0, 0.0, 1.0, 0.0, 0.0, 0.0, 1.0, 0.0, 0.0, 0.0, 1.0, 0.0, 0.0, 0.0, 1.0, 0.0, 0.0, 0.0, 1.0, 0.0, 0.0, 0.0, 1.0, 0.0, 0.0, 0.0, 1.0, 0.0, 0.0, 0.0, 1.0, 0.0, 0.0, 0.0, 1.0, 0.0, 0.0, 0.0, 1.0, 0.0, 0.0, 0.0, 1.0, 0.0, 0.0, 0.0, 1.0, 0.0, 0.0, 0.0, 1.0, 0.0, 0.0, 0.0, 1.0, 0.0, 0.0, 0.0, 1.0, 0.0, 0.0, 0.0, 1.0, 0.0, 0.0, 0.0, 1.0, 0.0, 0.0, 0.0, 1.0, 0.0, 0.0, 0.0, 1.0, 0.0, 0.0, 0.0, 1.0, 0.0, 0.0, 0.0, 1.0, 0.0, 0.0, 0.0, 1.0, 0.0, 0.0, 0.0, 1.0, 0.0, 0.0, 0.0, 1.0, 0.0, 0.0, 0.0, 1.0, 0.0, 0.0, 0.0, 1.0, 0.0, 0.0, 0.0, 1.0, 0.0, 0.0, 0.0, 1.0, 0.0, 0.0, 0.0, 1.0, 0.0, 0.0, 0.0, 1.0, 0.0, 0.0, 0.0, 1.0, 0.0, 0.0, 0.0, 1.0, 0.0, 0.0, 0.0, 1.0, 0.0, 0.0, 0.0, 1.0, 0.0, 0.0, 0.0, 1.0, 0.0, 0.0, 0.0, 1.0, 0.0, 0.0, 0.0, 1.0, 0.0, 0.0, 0.0, 1.0, 0.0, 0.0, 0.0, 1.0, 0.0, 0.0, 0.0, 1.0, 0.0, 0.0, 0.0, 1.0, 0.0, 0.0, 0.0, 1.0, 0.0, 0.0, 0.0, 1.0, 0.0, 0.0, 0.0, 1.0, 0.0, 0.0, 0.0, 1.0, 0.0, 0.0, 0.0, 1.0, 0.0, 0.0, 0.0, 1.0, 0.0, 0.0, 0.0, 1.0, 0.0, 0.0, 0.0, 1.0, 0.0, 0.0, 0.0, 1.0, 0.0, 0.0, 0.0, 1.0, 0.0, 0.0, 0.0, 1.0, 0.0, 0.0, 0.0, 1.0, 0.0, 0.0, 0.0, 1.0, 0.0, 0.0, 0.0, 1.0, 0.0, 0.0, 0.0, 1.0, 0.0, 0.0, 0.0, 1.0, 0.0, 0.0, 0.0, 1.0, 0.0, 0.0, 0.0, 1.0, 0.0, 0.0, 0.0, 1.0, 0.0, 0.0, 0.0, 1.0, 0.0, 0.0, 0.0, 1.0, 0.0, 0.0, 0.0, 1.0, 0.0, 0.0, 0.0, 1.0, 0.0, 0.0, 0.0, 1.0, 0.0, 0.0, 0.0, 1.0, 0.0, 0.0, 0.0, 1.0, 0.0, 0.0, 0.0, 1.0, 0.0, 0.0, 0.0, 1.0, 0.0, 0.0, 0.0, 1.0, 0.0, 0.0, 0.0, 1.0, 0.0, 0.0, 0.0, 1.0, 0.0, 0.0, 0.0, 1.0, 0.0, 0.0, 0.0, 1.0, 0.0, 0.0, 0.0, 1.0, 0.0, 0.0, 0.0, 1.0, 0.0, 0.0, 0.0, 1.0, 0.0, 0.0, 0.0, 1.0, 0.0, 0.0, 0.0, 1.0, 0.0, 0.0, 0.0, 1.0, 0.0, 0.0, 0.0, 1.0, 0.0, 0.0, 0.0, 1.0, 0.0, 0.0, 0.0, 1.0, 0.0, 0.0, 0.0, 1.0, 0.0, 0.0, 0.0, 1.0, 0.0, 0.0, 0.0, 1.0, 0.0, 0.0, 0.0, 1.0, 0.0, 0.0, 0.0, 1.0, 0.0, 0.0, 0.0, 1.0, 0.0, 0.0, 0.0, 1.0, 0.0, 0.0, 0.0, 1.0, 0.0, 0.0, 0.0, 1.0, 0.0, 0.0, 0.0, 1.0, 0.0, 0.0, 0.0, 1.0, 0.0, 0.0, 0.0, 1.0, 0.0, 0.0, 0.0, 1.0, 0.0, 0.0, 0.0, 1.0, 0.0, 0.0, 0.0, 1.0, 0.0, 0.0, 0.0, 1.0, 0.0, 0.0, 0.0, 1.0, 0.0, 0.0, 0.0, 1.0, 0.0, 0.0, 0.0, 1.0, 0.0, 0.0, 0.0, 1.0, 0.0, 0.0, 0.0, 1.0, 0.0, 0.0, 0.0, 1.0, 0.0, 0.0, 0.0, 1.0, 0.0, 0.0, 0.0, 1.0, 0.0, 0.0, 0.0, 1.0, 0.0, 0.0, 0.0, 1.0, 0.0, 0.0, 0.0, 1.0, 0.0, 0.0, 0.0, 1.0, 0.0, 0.0, 0.0, 1.0, 0.0, 0.0, 0.0, 1.0, 0.0, 0.0, 0.0, 1.0, 0.0, 0.0, 0.0, 1.0, 0.0, 0.0, 0.0, 1.0, 0.0, 0.0, 0.0, 1.0, 0.0, 0.0, 0.0, 1.0, 0.0, 0.0, 0.0, 1.0, 0.0, 0.0, 0.0, 1.0, 0.0, 0.0, 0.0, 1.0, 0.0, 0.0, 0.0, 1.0, 0.0, 0.0, 0.0, 1.0, 0.0, 0.0, 0.0, 1.0, 0.0, 0.0, 0.0, 1.0, 0.0, 0.0, 0.0, 1.0, 0.0, 0.0, 0.0, 1.0, 0.0, 0.0, 0.0, 1.0, 0.0, 0.0, 0.0, 1.0, 0.0, 0.0, 0.0, 1.0, 0.0, 0.0, 0.0, 1.0, 0.0, 0.0, 0.0, 1.0, 0.0, 0.0, 0.0, 1.0, 0.0, 0.0, 0.0, 1.0, 0.0, 0.0, 0.0, 1.0])
me_plane.materials.append(mat_checker)
me_plane.materials.append(mat_bar_test)
me_plane.use_paint_bone_selection = False
me_plane.use_paint_mask_vertex = True
me_plane.update()
me_trainingdummy_mesh = bpy.data.meshes.new('trainingdummy_mesh')
me_trainingdummy_mesh.from_pydata([], [], [])
me_trainingdummy_mesh.materials.append(None)
me_trainingdummy_mesh.update()
me_enemy1 = bpy.data.meshes.new('enemy1')
me_enemy1.from_pydata([], [], [])
me_enemy1.materials.append(None)
me_enemy1.materials.append(None)
me_enemy1.update()
me_cube = bpy.data.meshes.new('Cube')
me_cube.from_pydata([], [], [])
me_cube.materials.append(None)
me_cube.update()
me_water_surface = bpy.data.meshes.new('water_surface')
me_water_surface.from_pydata([(-2.5, -2.5, 0.0), (2.5, -2.5, 0.0), (-2.5, 2.5, 0.0), (2.5, 2.5, 0.0), (-1.481, -2.5, 0.0), (1.562, -2.5, 0.0), (1.562, 2.5, 0.0), (-1.481, 2.5, 0.0), (-2.5, 1.431, 0.0), (-2.5, -1.42, 0.0), (2.5, -1.42, 0.0), (2.5, 1.431, 0.0), (-1.481, -1.42, 0.0), (-1.481, 1.431, 0.0), (1.562, -1.42, 0.0), (1.562, 1.431, 0.0)], [], [(15, 11, 3, 6), (8, 13, 7, 2), (13, 15, 6, 7), (4, 5, 14, 12), (12, 14, 15, 13), (0, 4, 12, 9), (9, 12, 13, 8), (5, 1, 10, 14), (14, 10, 11, 15)])
_uv = me_water_surface.uv_layers.new(name='UVMap')
_uv.uv.foreach_set('vector', [1.496, 1.412, 2.094, 1.412, 2.094, 2.094, 1.496, 2.094, -1.094, 1.412, -0.4439, 1.412, -0.4439, 2.094, -1.094, 2.094, -0.4439, 1.412, 1.496, 1.412, 1.496, 2.094, -0.4439, 2.094, -0.4439, -1.094, 1.496, -1.094, 1.496, -0.4053, -0.4439, -0.4053, -0.4439, -0.4053, 1.496, -0.4053, 1.496, 1.412, -0.4439, 1.412, -1.094, -1.094, -0.4439, -1.094, -0.4439, -0.4053, -1.094, -0.4053, -1.094, -0.4053, -0.4439, -0.4053, -0.4439, 1.412, -1.094, 1.412, 1.496, -1.094, 2.094, -1.094, 2.094, -0.4053, 1.496, -0.4053, 1.496, -0.4053, 2.094, -0.4053, 2.094, 1.412, 1.496, 1.412])
_ca = me_water_surface.color_attributes.new('Col', 'FLOAT_COLOR', 'POINT')
_ca.data.foreach_set('color', [0.04233, 0.1123, 0.407, 1.0, 0.02239, 0.04279, 0.2774, 1.0, 0.03915, 0.1021, 0.3843, 1.0, 0.04233, 0.1123, 0.4071, 1.0, 0.04233, 0.1123, 0.4071, 1.0, 0.04233, 0.1123, 0.4071, 1.0, 0.042, 0.1112, 0.4047, 1.0, 0.04233, 0.1123, 0.407, 1.0, 0.0423, 0.1122, 0.4068, 1.0, 0.04233, 0.1123, 0.4071, 1.0, 0.04233, 0.1123, 0.4071, 1.0, 0.04233, 0.1123, 0.4071, 1.0, 0.0187, 0.01583, 0.2088, 1.0, 0.0189, 0.01772, 0.2104, 1.0, 0.0187, 0.01583, 0.2088, 1.0, 0.02234, 0.03909, 0.2371, 1.0])
_ca = me_water_surface.color_attributes.new('Alpha', 'FLOAT_COLOR', 'POINT')
_ca.data.foreach_set('color', [0.0, 0.0, 0.0, 1.0, 0.0, 0.0, 0.0, 1.0, 0.02231, 0.1742, 0.7697, 1.0, 0.02895, 0.226, 0.9991, 1.0, 0.0, 0.0, 0.0, 1.0, 0.0, 0.0, 0.0, 1.0, 0.02674, 0.2087, 0.9226, 1.0, 0.02452, 0.1914, 0.8462, 1.0, 0.01487, 0.1161, 0.5132, 1.0, 0.007436, 0.05805, 0.2566, 1.0, 0.009651, 0.07535, 0.333, 1.0, 0.0193, 0.1507, 0.666, 1.0, 0.008174, 0.06382, 0.2821, 1.0, 0.01635, 0.1276, 0.5641, 1.0, 0.008913, 0.06958, 0.3075, 1.0, 0.01783, 0.1392, 0.6151, 1.0])
me_water_surface.materials.append(mat_terraintest_water)
me_water_surface.update()
me_water_surface_001 = bpy.data.meshes.new('water_surface.001')
me_water_surface_001.from_pydata([(-19.5, -2.5, 0.0), (20.5, -2.5, 0.0), (-19.5, 17.5, 0.0), (20.5, 17.5, 0.0), (-18.48, -2.5, 0.0), (19.56, -2.5, 0.0), (19.56, 17.5, 0.0), (-18.48, 17.5, 0.0), (-19.5, 16.43, 0.0), (-19.5, -1.42, 0.0), (20.5, -1.42, 0.0), (20.5, 16.43, 0.0), (-18.48, -1.42, 0.0), (-18.48, 16.43, 0.0), (19.56, -1.42, 0.0), (19.56, 16.43, 0.0)], [], [(15, 11, 3, 6), (8, 13, 7, 2), (13, 15, 6, 7), (4, 5, 14, 12), (12, 14, 15, 13), (0, 4, 12, 9), (9, 12, 13, 8), (5, 1, 10, 14), (14, 10, 11, 15)])
_uv = me_water_surface_001.uv_layers.new(name='UVMap')
_uv.uv.foreach_set('vector', [4.241, 2.416, 4.427, 2.416, 4.427, 2.629, 4.241, 2.629, -3.532, 2.416, -3.329, 2.416, -3.329, 2.629, -3.532, 2.629, -3.329, 2.416, 4.241, 2.416, 4.241, 2.629, -3.329, 2.629, -3.329, -1.351, 4.241, -1.351, 4.241, -1.136, -3.329, -1.136, -3.329, -1.136, 4.241, -1.136, 4.241, 2.416, -3.329, 2.416, -3.532, -1.351, -3.329, -1.351, -3.329, -1.136, -3.532, -1.136, -3.532, -1.136, -3.329, -1.136, -3.329, 2.416, -3.532, 2.416, 4.241, -1.351, 4.427, -1.351, 4.427, -1.136, 4.241, -1.136, 4.241, -1.136, 4.427, -1.136, 4.427, 2.416, 4.241, 2.416])
_ca = me_water_surface_001.color_attributes.new('Col', 'FLOAT_COLOR', 'POINT')
_ca.data.foreach_set('color', [0.04233, 0.1123, 0.407, 1.0, 0.02239, 0.04279, 0.2774, 1.0, 0.03915, 0.1021, 0.3843, 1.0, 0.04233, 0.1123, 0.4071, 1.0, 0.04233, 0.1123, 0.4071, 1.0, 0.04233, 0.1123, 0.4071, 1.0, 0.042, 0.1112, 0.4047, 1.0, 0.04233, 0.1123, 0.407, 1.0, 0.0423, 0.1122, 0.4068, 1.0, 0.04233, 0.1123, 0.4071, 1.0, 0.04233, 0.1123, 0.4071, 1.0, 0.04233, 0.1123, 0.4071, 1.0, 0.0187, 0.01583, 0.2088, 1.0, 0.0189, 0.01772, 0.2104, 1.0, 0.0187, 0.01583, 0.2088, 1.0, 0.02234, 0.03909, 0.2371, 1.0])
_ca = me_water_surface_001.color_attributes.new('Alpha', 'FLOAT_COLOR', 'POINT')
_ca.data.foreach_set('color', [0.0, 0.0, 0.0, 1.0, 0.0, 0.0, 0.0, 1.0, 0.02231, 0.1742, 0.7697, 1.0, 0.02895, 0.226, 0.9991, 1.0, 0.0, 0.0, 0.0, 1.0, 0.0, 0.0, 0.0, 1.0, 0.02674, 0.2087, 0.9226, 1.0, 0.02452, 0.1914, 0.8462, 1.0, 0.01487, 0.1161, 0.5132, 1.0, 0.007436, 0.05805, 0.2566, 1.0, 0.009651, 0.07535, 0.333, 1.0, 0.0193, 0.1507, 0.666, 1.0, 0.008174, 0.06382, 0.2821, 1.0, 0.01635, 0.1276, 0.5641, 1.0, 0.008913, 0.06958, 0.3075, 1.0, 0.01783, 0.1392, 0.6151, 1.0])
me_water_surface_001.materials.append(mat_terraintest_water)
me_water_surface_001.update()
me_plane_001 = bpy.data.meshes.new('Plane.001')
me_plane_001.from_pydata([(-20.0, -20.0, 0.0), (20.0, -20.0, 0.0), (-15.0, -20.0, 0.0), (-10.0, -20.0, 0.0), (-5.0, -20.0, 0.0), (0.0, -20.0, 0.0), (5.0, -20.0, 0.0), (10.0, -20.0, 0.0), (15.0, -20.0, 0.0), (-20.0, -10.0, 0.0), (-20.0, -15.0, 0.0), (20.0, -15.0, 0.0), (20.0, -10.0, 0.0), (-15.0, -15.0, 0.0), (-15.0, -10.0, 0.0), (-5.0, -15.0, 3.0), (-10.0, -15.0, 0.0), (-10.0, -10.0, 0.0), (-10.0, -10.0, 3.0), (-5.0, -15.0, 0.0), (-5.0, -10.0, 0.0), (0.0, -15.0, 0.0), (0.0, -10.0, 0.0), (5.0, -15.0, 0.0), (5.0, -10.0, 0.0), (15.0, -15.0, 0.0), (15.0, -10.0, 0.0), (-10.0, -15.0, 3.0), (-5.0, -10.0, 3.0), (0.0, -15.0, 5.0), (0.0, -10.0, 5.0), (5.0, -15.0, 3.0), (5.0, -10.0, 3.0), (10.0, -15.0, 0.0), (10.0, -10.0, 0.0)], [], [(7, 8, 25, 33), (33, 25, 26, 34), (6, 7, 33, 23), (19, 21, 29, 15), (5, 6, 23, 21), (21, 23, 31, 29), (4, 5, 21, 19), (13, 16, 27), (3, 4, 19, 16), (23, 33, 31), (2, 3, 16, 13), (16, 19, 15, 27), (0, 2, 13, 10), (10, 13, 14, 9), (8, 1, 11, 25), (25, 11, 12, 26), (31, 33, 34, 32), (29, 31, 32, 30), (15, 29, 30, 28), (27, 15, 28, 18), (13, 27, 18, 14), (20, 17, 18, 28), (34, 24, 32), (17, 14, 18), (24, 22, 30, 32), (22, 20, 28, 30)])
_uv = me_plane_001.uv_layers.new(name='UVMap')
_uv.uv.foreach_set('vector', [6.338, -8.951, 8.838, -8.951, 8.838, -6.451, 6.338, -6.451, 6.338, -6.451, 8.838, -6.451, 8.838, -3.951, 6.338, -3.951, 3.838, -8.951, 6.338, -8.951, 6.338, -6.451, 3.838, -6.451, -1.162, 0.1284, 1.338, 0.1284, 1.338, 2.628, -1.162, 1.628, 1.338, -8.951, 3.838, -8.951, 3.838, -6.451, 1.338, -6.451, 1.338, 0.1284, 3.838, 0.1284, 3.838, 1.628, 1.338, 2.628, -1.162, -8.951, 1.338, -8.951, 1.338, -6.451, -1.162, -6.451, -6.162, 0.1284, -3.662, 0.1284, -3.662, 1.628, -3.662, -8.951, -1.162, -8.951, -1.162, -6.451, -3.662, -6.451, 3.838, 0.1284, 6.338, 0.1284, 3.838, 1.628, -6.162, -8.951, -3.662, -8.951, -3.662, -6.451, -6.162, -6.451, -3.662, 0.1284, -1.162, 0.1284, -1.162, 1.628, -3.662, 1.628, -8.662, -8.951, -6.162, -8.951, -6.162, -6.451, -8.662, -6.451, -8.662, -6.451, -6.162, -6.451, -6.162, -3.951, -8.662, -3.951, 8.838, -8.951, 11.34, -8.951, 11.34, -6.451, 8.838, -6.451, 8.838, -6.451, 11.34, -6.451, 11.34, -3.951, 8.838, -3.951, 3.838, -6.451, 6.338, -6.451, 6.338, -3.951, 3.838, -3.951, 1.338, -6.451, 3.838, -6.451, 3.838, -3.951, 1.338, -3.951, -1.162, -6.451, 1.338, -6.451, 1.338, -3.951, -1.162, -3.951, -3.662, -6.451, -1.162, -6.451, -1.162, -3.951, -3.662, -3.951, -6.162, -6.451, -3.662, -6.451, -3.662, -3.951, -6.162, -3.951, -1.162, 0.1284, -3.662, 0.1284, -3.662, 1.628, -1.162, 1.628, 6.338, 0.1284, 3.838, 0.1284, 3.838, 1.628, -3.662, 0.1284, -6.162, 0.1284, -3.662, 1.628, 3.838, 0.1284, 1.338, 0.1284, 1.338, 2.628, 3.838, 1.628, 1.338, 0.1284, -1.162, 0.1284, -1.162, 1.628, 1.338, 2.628])
_ca = me_plane_001.color_attributes.new('Col', 'FLOAT_COLOR', 'POINT')
_ca.data.foreach_set('color', [0.8288, 0.8288, 0.8288, 1.0, 1.0, 1.0, 1.0, 1.0, 0.8502, 0.8502, 0.8502, 1.0, 0.8716, 0.8716, 0.8716, 1.0, 0.893, 0.893, 0.893, 1.0, 0.9144, 0.9144, 0.9144, 1.0, 0.9358, 0.9358, 0.9358, 1.0, 0.9572, 0.9572, 0.9572, 1.0, 0.9786, 0.9786, 0.9786, 1.0, 1.0, 1.0, 1.0, 1.0, 0.8608, 0.8608, 0.8608, 1.0, 1.0, 1.0, 1.0, 1.0, 1.0, 1.0, 1.0, 1.0, 1.0, 1.0, 1.0, 1.0, 1.0, 1.0, 1.0, 1.0, 0.953, 0.953, 0.953, 1.0, 1.0, 1.0, 1.0, 1.0, 1.0, 1.0, 1.0, 1.0, 1.0, 1.0, 1.0, 1.0, 0.953, 0.953, 0.953, 1.0, 1.0, 1.0, 1.0, 1.0, 1.0, 1.0, 1.0, 1.0, 1.0, 1.0, 1.0, 1.0, 0.9438, 0.9438, 0.9438, 1.0, 0.9519, 0.9519, 0.9519, 1.0, 0.9813, 0.9813, 0.9813, 1.0, 0.9839, 0.984, 0.984, 1.0, 1.0, 1.0, 1.0, 1.0, 1.0, 1.0, 1.0, 1.0, 1.0, 1.0, 1.0, 1.0, 1.0, 1.0, 1.0, 1.0, 0.9438, 0.9438, 0.9438, 1.0, 0.9519, 0.9519, 0.9519, 1.0, 0.9626, 0.9626, 0.9626, 1.0, 0.9679, 0.9679, 0.9679, 1.0])
_ca = me_plane_001.color_attributes.new('Alpha', 'FLOAT_COLOR', 'POINT')
_ca.data.foreach_set('color', [0.0, 0.0, 0.0, 1.0, 0.0, 0.0, 0.0, 1.0, 0.0, 0.0, 0.0, 1.0, 0.0, 0.0, 0.0, 1.0, 0.0, 0.0, 0.0, 1.0, 0.0, 0.0, 0.0, 1.0, 0.0, 0.0, 0.0, 1.0, 0.0, 0.0, 0.0, 1.0, 0.0, 0.0, 0.0, 1.0, 0.0, 0.0, 0.0, 1.0, 0.0, 0.0, 0.0, 1.0, 0.0, 0.0, 0.0, 1.0, 0.0, 0.0, 0.0, 1.0, 0.0, 0.0, 0.0, 1.0, 0.0, 0.0, 0.0, 1.0, 0.0, 0.0, 0.0, 1.0, 0.0, 0.0, 0.0, 1.0, 0.0, 0.0, 0.0, 1.0, 0.0, 0.0, 0.0, 1.0, 0.0, 0.0, 0.0, 1.0, 0.0, 0.0, 0.0, 1.0, 0.0, 0.0, 0.0, 1.0, 0.0, 0.0, 0.0, 1.0, 0.0, 0.0, 0.0, 1.0, 0.0, 0.0, 0.0, 1.0, 0.0, 0.0, 0.0, 1.0, 0.0, 0.0, 0.0, 1.0, 0.0, 0.0, 0.0, 1.0, 0.0, 0.0, 0.0, 1.0, 0.0, 0.0, 0.0, 1.0, 0.0, 0.0, 0.0, 1.0, 0.0, 0.0, 0.0, 1.0, 0.0, 0.0, 0.0, 1.0, 0.0, 0.0, 0.0, 1.0, 0.0, 0.0, 0.0, 1.0])
me_plane_001.materials.append(mat_checker)
me_plane_001.use_paint_bone_selection = False
me_plane_001.use_paint_mask_vertex = True
me_plane_001.update()
me_sphere = bpy.data.meshes.new('Sphere')
me_sphere.from_pydata([], [], [])
me_sphere.materials.append(None)
me_sphere.materials.append(None)
me_sphere.update()
me_mentor = bpy.data.meshes.new('mentor')
me_mentor.from_pydata([], [], [])
me_mentor.materials.append(None)
me_mentor.materials.append(None)
me_mentor.materials.append(None)
me_mentor.materials.append(None)
me_mentor.update()
me_jellyking = bpy.data.meshes.new('jellyking')
me_jellyking.from_pydata([], [], [])
me_jellyking.materials.append(None)
me_jellyking.materials.append(None)
me_jellyking.update()

# ---- objects
ob_plane = bpy.data.objects.new('Plane', me_plane)
ob_entry_default = bpy.data.objects.new('entry#default', None)
ob_objects_training_dummy = bpy.data.objects.new('objects_training_dummy', me_trainingdummy_mesh)
ob_enemies_enemy1_001 = bpy.data.objects.new('enemies_enemy1.001', me_enemy1)
ob_water_cube = bpy.data.objects.new('water_cube', me_cube)
ob_water_surface = bpy.data.objects.new('water_surface', me_water_surface)
ob_river = bpy.data.objects.new('river', me_water_surface_001)
ob_plane_001 = bpy.data.objects.new('Plane.001', me_plane_001)
ob_jelly = bpy.data.objects.new('Jelly', me_sphere)
ob_jelly_001 = bpy.data.objects.new('Jelly.001', me_sphere)
ob_camera = bpy.data.objects.new('Camera', cam_camera)
ob_characters_mentor = bpy.data.objects.new('characters_mentor', me_mentor)
ob_enemies_jelly_king = bpy.data.objects.new('enemies_jelly_king', me_jellyking)

# ---- transforms, parenting, visibility, modifiers, constraints
ob_plane.location = (0.0, 0.0, 0.0)
ob_entry_default.location = (34.68, -5.297, 0.0)
ob_entry_default.rotation_euler = (0.0, -0.0, 3.142)
ob_entry_default.scale = (8.189, 8.189, 8.189)
ob_objects_training_dummy.location = (4.424, 5.921, -5.96e-05)
ob_enemies_enemy1_001.location = (16.64, 2.623, -5.96e-05)
ob_enemies_enemy1_001.rotation_euler = (0.0, -0.0, -0.7854)
ob_water_cube.location = (12.5, 12.5, -2.5)
ob_water_cube.scale = (2.5, 2.5, 2.5)
ob_water_surface.location = (12.5, 12.5, -0.1)
ob_river.location = (-0.5, 22.5, -0.1)
ob_plane_001.location = (0.0, 60.0, 0.0)
ob_jelly.location = (12.58, 7.204, 1.979e-05)
ob_jelly.rotation_euler = (0.0, -0.0, -6.283)
ob_jelly_001.location = (6.779, 7.169, 1.979e-05)
ob_jelly_001.rotation_euler = (0.0, -0.0, -6.283)
ob_camera.location = (1.556, -0.1648, 1.157)
ob_camera.rotation_euler = (1.571, -0.0, 0.0)
ob_characters_mentor.location = (15.09, -13.3, 2.384e-05)
ob_characters_mentor.rotation_euler = (0.0, -0.0, 3.467)
ob_enemies_jelly_king.location = (34.13, 0.5285, 1.585e-05)
ob_enemies_jelly_king.rotation_euler = (0.0, -0.0, -1.421)

# ---- collection membership
col_collection.objects.link(ob_plane)
col_collection.objects.link(ob_entry_default)
col_collection.objects.link(ob_objects_training_dummy)
col_collection.objects.link(ob_enemies_enemy1_001)
col_collection.objects.link(ob_water_cube)
col_collection.objects.link(ob_water_surface)
col_collection.objects.link(ob_river)
col_collection.objects.link(ob_plane_001)
col_collection.objects.link(ob_jelly)
col_collection.objects.link(ob_jelly_001)
col_cutscene.objects.link(ob_camera)
col_cutscene.objects.link(ob_characters_mentor)
col_cutscene.objects.link(ob_enemies_jelly_king)

# ---- scene / render settings (as saved in the file)
scene.camera = ob_camera
scene.frame_start = 1; scene.frame_end = 250; scene.frame_set(0)
scene.render.engine = 'BLENDER_EEVEE_NEXT'
scene.render.resolution_x = 320
scene.render.resolution_y = 240
scene.render.fps = 30
scene.view_settings.view_transform = 'Standard'
bpy.context.view_layer.update()

# ---- added for rendering (the .blend has no usable light): sun
light_auto_sun = bpy.data.lights.new('AutoSun', 'SUN')
light_auto_sun.energy = 3.0
light_auto_sun.angle = 0.0523599
ob_auto_sun = bpy.data.objects.new('AutoSun', light_auto_sun)
scene.collection.objects.link(ob_auto_sun)
ob_auto_sun.rotation_euler = (0.872665, 0.174533, 0.523599)
bpy.context.view_layer.update()
